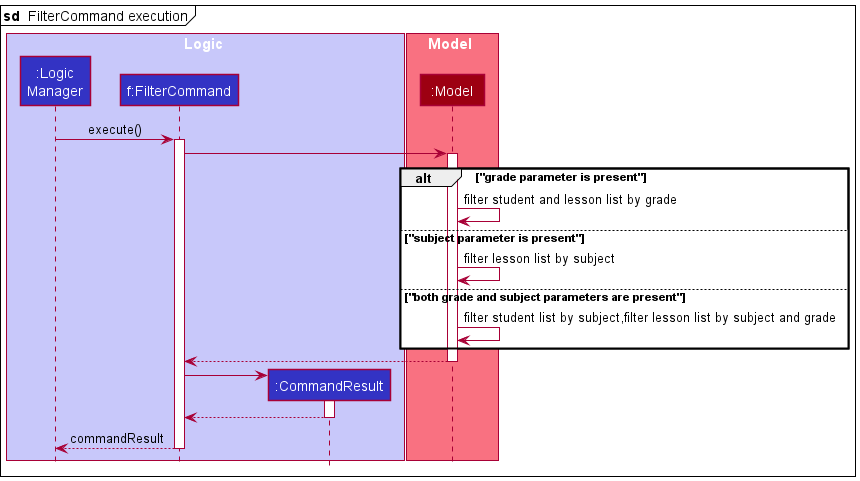

The diagram above was rendered by PlantUML. Its source (embedded in the PNG):
@startuml
!include style.puml

mainframe **sd**  FilterCommand execution

box Logic LOGIC_COLOR_T1
participant ":Logic\nManager" as LogicManager LOGIC_COLOR
participant "f:FilterCommand" as FilterCommand LOGIC_COLOR
participant ":CommandResult" as CommandResult LOGIC_COLOR
end box

box Model MODEL_COLOR_T1
participant ":Model" as Model MODEL_COLOR
end box

LogicManager -> FilterCommand : execute()
activate FilterCommand

FilterCommand -> Model
activate Model

alt "grade parameter is present"
    Model -> Model : filter student and lesson list by grade
    
else "subject parameter is present"
    Model -> Model : filter lesson list by subject

else "both grade and subject parameters are present"
    Model -> Model : filter student list by subject,filter lesson list by subject and grade
end

Model --> FilterCommand
deactivate Model

create CommandResult
FilterCommand -> CommandResult
activate CommandResult

CommandResult --> FilterCommand
deactivate CommandResult

LogicManager <-- FilterCommand  : commandResult
deactivate FilterCommand
@enduml